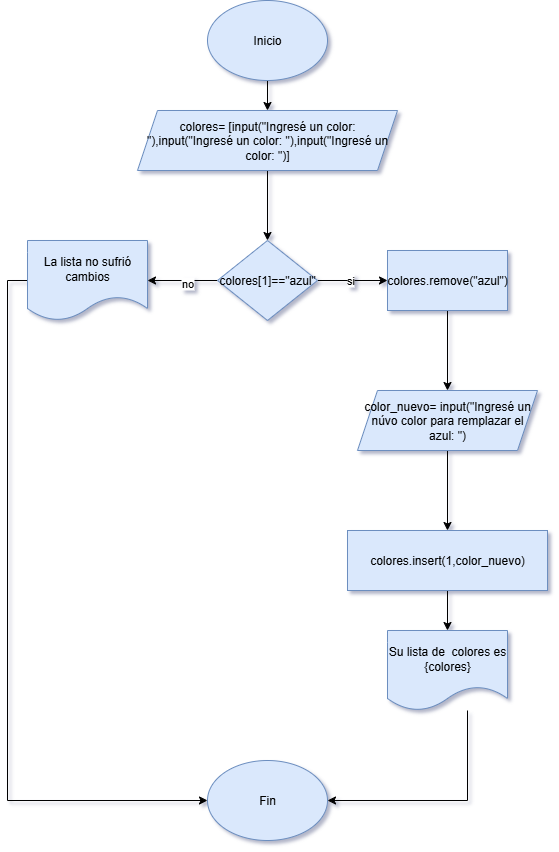

The diagram above was exported from draw.io. Its source (the exported page's mxGraphModel, read from the mxfile embedded in the PNG):
<mxGraphModel dx="872" dy="473" grid="1" gridSize="10" guides="1" tooltips="1" connect="1" arrows="1" fold="1" page="1" pageScale="1" pageWidth="827" pageHeight="1169" background="#ffffff" math="0" shadow="1">
  <root>
    <mxCell id="0" />
    <mxCell id="1" parent="0" />
    <mxCell id="7dARvjpvMHuH1559nOQz-2" style="edgeStyle=orthogonalEdgeStyle;rounded=0;orthogonalLoop=1;jettySize=auto;html=1;" parent="1" source="7dARvjpvMHuH1559nOQz-1" target="7dARvjpvMHuH1559nOQz-3" edge="1">
      <mxGeometry relative="1" as="geometry">
        <mxPoint x="410" y="140" as="targetPoint" />
      </mxGeometry>
    </mxCell>
    <mxCell id="7dARvjpvMHuH1559nOQz-1" value="Inicio" style="ellipse;whiteSpace=wrap;html=1;fillColor=#dae8fc;strokeColor=#6c8ebf;" parent="1" vertex="1">
      <mxGeometry x="350" y="30" width="120" height="80" as="geometry" />
    </mxCell>
    <mxCell id="7dARvjpvMHuH1559nOQz-5" value="" style="edgeStyle=orthogonalEdgeStyle;rounded=0;orthogonalLoop=1;jettySize=auto;html=1;" parent="1" source="7dARvjpvMHuH1559nOQz-3" target="7dARvjpvMHuH1559nOQz-4" edge="1">
      <mxGeometry relative="1" as="geometry" />
    </mxCell>
    <mxCell id="7dARvjpvMHuH1559nOQz-3" value="colores= [input(&quot;Ingresé un color: &quot;),input(&quot;Ingresé un color: &quot;),input(&quot;Ingresé un color: &quot;)]" style="shape=parallelogram;perimeter=parallelogramPerimeter;whiteSpace=wrap;html=1;fixedSize=1;fillColor=#dae8fc;strokeColor=#6c8ebf;" parent="1" vertex="1">
      <mxGeometry x="280" y="140" width="260" height="60" as="geometry" />
    </mxCell>
    <mxCell id="7dARvjpvMHuH1559nOQz-7" value="" style="edgeStyle=orthogonalEdgeStyle;rounded=0;orthogonalLoop=1;jettySize=auto;html=1;" parent="1" source="7dARvjpvMHuH1559nOQz-4" target="7dARvjpvMHuH1559nOQz-6" edge="1">
      <mxGeometry relative="1" as="geometry" />
    </mxCell>
    <mxCell id="7dARvjpvMHuH1559nOQz-20" value="si" style="edgeLabel;html=1;align=center;verticalAlign=middle;resizable=0;points=[];" parent="7dARvjpvMHuH1559nOQz-7" vertex="1" connectable="0">
      <mxGeometry x="-0.0857" y="1" relative="1" as="geometry">
        <mxPoint as="offset" />
      </mxGeometry>
    </mxCell>
    <mxCell id="7dARvjpvMHuH1559nOQz-9" value="" style="edgeStyle=orthogonalEdgeStyle;rounded=0;orthogonalLoop=1;jettySize=auto;html=1;" parent="1" source="7dARvjpvMHuH1559nOQz-4" target="7dARvjpvMHuH1559nOQz-8" edge="1">
      <mxGeometry relative="1" as="geometry" />
    </mxCell>
    <mxCell id="7dARvjpvMHuH1559nOQz-19" value="no" style="edgeLabel;html=1;align=center;verticalAlign=middle;resizable=0;points=[];" parent="7dARvjpvMHuH1559nOQz-9" vertex="1" connectable="0">
      <mxGeometry x="-0.1143" y="2" relative="1" as="geometry">
        <mxPoint as="offset" />
      </mxGeometry>
    </mxCell>
    <mxCell id="7dARvjpvMHuH1559nOQz-4" value="colores[1]==&quot;azul&quot;" style="rhombus;whiteSpace=wrap;html=1;fillColor=#dae8fc;strokeColor=#6c8ebf;" parent="1" vertex="1">
      <mxGeometry x="360" y="270" width="100" height="80" as="geometry" />
    </mxCell>
    <mxCell id="7dARvjpvMHuH1559nOQz-11" value="" style="edgeStyle=orthogonalEdgeStyle;rounded=0;orthogonalLoop=1;jettySize=auto;html=1;" parent="1" source="7dARvjpvMHuH1559nOQz-6" target="7dARvjpvMHuH1559nOQz-10" edge="1">
      <mxGeometry relative="1" as="geometry" />
    </mxCell>
    <mxCell id="7dARvjpvMHuH1559nOQz-6" value="colores.remove(&quot;azul&quot;)" style="whiteSpace=wrap;html=1;fillColor=#dae8fc;strokeColor=#6c8ebf;" parent="1" vertex="1">
      <mxGeometry x="530" y="280" width="120" height="60" as="geometry" />
    </mxCell>
    <mxCell id="7dARvjpvMHuH1559nOQz-18" style="edgeStyle=orthogonalEdgeStyle;rounded=0;orthogonalLoop=1;jettySize=auto;html=1;entryX=0;entryY=0.5;entryDx=0;entryDy=0;" parent="1" source="7dARvjpvMHuH1559nOQz-8" target="7dARvjpvMHuH1559nOQz-16" edge="1">
      <mxGeometry relative="1" as="geometry">
        <Array as="points">
          <mxPoint x="150" y="310" />
          <mxPoint x="150" y="830" />
        </Array>
      </mxGeometry>
    </mxCell>
    <mxCell id="7dARvjpvMHuH1559nOQz-8" value="La lista no sufrió cambios" style="shape=document;whiteSpace=wrap;html=1;boundedLbl=1;fillColor=#dae8fc;strokeColor=#6c8ebf;" parent="1" vertex="1">
      <mxGeometry x="170" y="270" width="120" height="80" as="geometry" />
    </mxCell>
    <mxCell id="7dARvjpvMHuH1559nOQz-13" value="" style="edgeStyle=orthogonalEdgeStyle;rounded=0;orthogonalLoop=1;jettySize=auto;html=1;" parent="1" source="7dARvjpvMHuH1559nOQz-10" target="7dARvjpvMHuH1559nOQz-12" edge="1">
      <mxGeometry relative="1" as="geometry" />
    </mxCell>
    <mxCell id="7dARvjpvMHuH1559nOQz-10" value="color_nuevo= input(&quot;Ingresé un núvo color para remplazar el azul: &quot;)" style="shape=parallelogram;perimeter=parallelogramPerimeter;whiteSpace=wrap;html=1;fixedSize=1;fillColor=#dae8fc;strokeColor=#6c8ebf;" parent="1" vertex="1">
      <mxGeometry x="500" y="420" width="180" height="60" as="geometry" />
    </mxCell>
    <mxCell id="7dARvjpvMHuH1559nOQz-15" style="edgeStyle=orthogonalEdgeStyle;rounded=0;orthogonalLoop=1;jettySize=auto;html=1;entryX=0.5;entryY=0;entryDx=0;entryDy=0;" parent="1" source="7dARvjpvMHuH1559nOQz-12" target="7dARvjpvMHuH1559nOQz-14" edge="1">
      <mxGeometry relative="1" as="geometry" />
    </mxCell>
    <mxCell id="7dARvjpvMHuH1559nOQz-12" value="colores.insert(1,color_nuevo)" style="whiteSpace=wrap;html=1;fillColor=#dae8fc;strokeColor=#6c8ebf;" parent="1" vertex="1">
      <mxGeometry x="490" y="560" width="200" height="60" as="geometry" />
    </mxCell>
    <mxCell id="7dARvjpvMHuH1559nOQz-17" style="edgeStyle=orthogonalEdgeStyle;rounded=0;orthogonalLoop=1;jettySize=auto;html=1;entryX=1;entryY=0.5;entryDx=0;entryDy=0;" parent="1" source="7dARvjpvMHuH1559nOQz-14" target="7dARvjpvMHuH1559nOQz-16" edge="1">
      <mxGeometry relative="1" as="geometry">
        <Array as="points">
          <mxPoint x="610" y="830" />
        </Array>
      </mxGeometry>
    </mxCell>
    <mxCell id="7dARvjpvMHuH1559nOQz-14" value="Su lista de&amp;nbsp; colores es {colores}" style="shape=document;whiteSpace=wrap;html=1;boundedLbl=1;fillColor=#dae8fc;strokeColor=#6c8ebf;" parent="1" vertex="1">
      <mxGeometry x="530" y="660" width="120" height="80" as="geometry" />
    </mxCell>
    <mxCell id="7dARvjpvMHuH1559nOQz-16" value="Fin" style="ellipse;whiteSpace=wrap;html=1;fillColor=#dae8fc;strokeColor=#6c8ebf;" parent="1" vertex="1">
      <mxGeometry x="350" y="790" width="120" height="80" as="geometry" />
    </mxCell>
  </root>
</mxGraphModel>